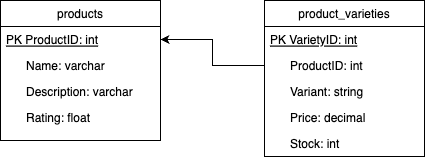

The diagram above was exported from draw.io. Its source (the exported page's mxGraphModel, read from the mxfile embedded in the PNG):
<mxGraphModel dx="954" dy="533" grid="1" gridSize="10" guides="1" tooltips="1" connect="1" arrows="1" fold="1" page="1" pageScale="1" pageWidth="827" pageHeight="1169" math="0" shadow="0">
  <root>
    <mxCell id="WIyWlLk6GJQsqaUBKTNV-0" />
    <mxCell id="WIyWlLk6GJQsqaUBKTNV-1" parent="WIyWlLk6GJQsqaUBKTNV-0" />
    <mxCell id="zkfFHV4jXpPFQw0GAbJ--17" value="products" style="swimlane;fontStyle=0;align=center;verticalAlign=top;childLayout=stackLayout;horizontal=1;startSize=26;horizontalStack=0;resizeParent=1;resizeLast=0;collapsible=1;marginBottom=0;rounded=0;shadow=0;strokeWidth=1;" parent="WIyWlLk6GJQsqaUBKTNV-1" vertex="1">
      <mxGeometry x="150" y="150" width="160" height="140" as="geometry">
        <mxRectangle x="550" y="140" width="160" height="26" as="alternateBounds" />
      </mxGeometry>
    </mxCell>
    <mxCell id="zkfFHV4jXpPFQw0GAbJ--18" value="PK ProductID: int" style="text;align=left;verticalAlign=top;spacingLeft=4;spacingRight=4;overflow=hidden;rotatable=0;points=[[0,0.5],[1,0.5]];portConstraint=eastwest;fontStyle=4" parent="zkfFHV4jXpPFQw0GAbJ--17" vertex="1">
      <mxGeometry y="26" width="160" height="26" as="geometry" />
    </mxCell>
    <mxCell id="zkfFHV4jXpPFQw0GAbJ--19" value="      Name: varchar" style="text;align=left;verticalAlign=top;spacingLeft=4;spacingRight=4;overflow=hidden;rotatable=0;points=[[0,0.5],[1,0.5]];portConstraint=eastwest;rounded=0;shadow=0;html=0;" parent="zkfFHV4jXpPFQw0GAbJ--17" vertex="1">
      <mxGeometry y="52" width="160" height="26" as="geometry" />
    </mxCell>
    <mxCell id="zkfFHV4jXpPFQw0GAbJ--20" value="      Description: varchar" style="text;align=left;verticalAlign=top;spacingLeft=4;spacingRight=4;overflow=hidden;rotatable=0;points=[[0,0.5],[1,0.5]];portConstraint=eastwest;rounded=0;shadow=0;html=0;" parent="zkfFHV4jXpPFQw0GAbJ--17" vertex="1">
      <mxGeometry y="78" width="160" height="26" as="geometry" />
    </mxCell>
    <mxCell id="zkfFHV4jXpPFQw0GAbJ--21" value="      Rating: float" style="text;align=left;verticalAlign=top;spacingLeft=4;spacingRight=4;overflow=hidden;rotatable=0;points=[[0,0.5],[1,0.5]];portConstraint=eastwest;rounded=0;shadow=0;html=0;" parent="zkfFHV4jXpPFQw0GAbJ--17" vertex="1">
      <mxGeometry y="104" width="160" height="26" as="geometry" />
    </mxCell>
    <mxCell id="7Ct767TRp96DMIh0IC9B-0" value="product_varieties" style="swimlane;fontStyle=0;align=center;verticalAlign=top;childLayout=stackLayout;horizontal=1;startSize=26;horizontalStack=0;resizeParent=1;resizeLast=0;collapsible=1;marginBottom=0;rounded=0;shadow=0;strokeWidth=1;" vertex="1" parent="WIyWlLk6GJQsqaUBKTNV-1">
      <mxGeometry x="414" y="150" width="160" height="156" as="geometry">
        <mxRectangle x="550" y="140" width="160" height="26" as="alternateBounds" />
      </mxGeometry>
    </mxCell>
    <mxCell id="7Ct767TRp96DMIh0IC9B-1" value="PK VarietyID: int" style="text;align=left;verticalAlign=top;spacingLeft=4;spacingRight=4;overflow=hidden;rotatable=0;points=[[0,0.5],[1,0.5]];portConstraint=eastwest;fontStyle=4" vertex="1" parent="7Ct767TRp96DMIh0IC9B-0">
      <mxGeometry y="26" width="160" height="26" as="geometry" />
    </mxCell>
    <mxCell id="7Ct767TRp96DMIh0IC9B-2" value="      ProductID: int" style="text;align=left;verticalAlign=top;spacingLeft=4;spacingRight=4;overflow=hidden;rotatable=0;points=[[0,0.5],[1,0.5]];portConstraint=eastwest;rounded=0;shadow=0;html=0;" vertex="1" parent="7Ct767TRp96DMIh0IC9B-0">
      <mxGeometry y="52" width="160" height="26" as="geometry" />
    </mxCell>
    <mxCell id="7Ct767TRp96DMIh0IC9B-3" value="      Variant: string" style="text;align=left;verticalAlign=top;spacingLeft=4;spacingRight=4;overflow=hidden;rotatable=0;points=[[0,0.5],[1,0.5]];portConstraint=eastwest;rounded=0;shadow=0;html=0;" vertex="1" parent="7Ct767TRp96DMIh0IC9B-0">
      <mxGeometry y="78" width="160" height="26" as="geometry" />
    </mxCell>
    <mxCell id="7Ct767TRp96DMIh0IC9B-4" value="      Price: decimal" style="text;align=left;verticalAlign=top;spacingLeft=4;spacingRight=4;overflow=hidden;rotatable=0;points=[[0,0.5],[1,0.5]];portConstraint=eastwest;rounded=0;shadow=0;html=0;" vertex="1" parent="7Ct767TRp96DMIh0IC9B-0">
      <mxGeometry y="104" width="160" height="26" as="geometry" />
    </mxCell>
    <mxCell id="7Ct767TRp96DMIh0IC9B-7" value="      Stock: int" style="text;align=left;verticalAlign=top;spacingLeft=4;spacingRight=4;overflow=hidden;rotatable=0;points=[[0,0.5],[1,0.5]];portConstraint=eastwest;rounded=0;shadow=0;html=0;" vertex="1" parent="7Ct767TRp96DMIh0IC9B-0">
      <mxGeometry y="130" width="160" height="26" as="geometry" />
    </mxCell>
    <mxCell id="7Ct767TRp96DMIh0IC9B-6" style="edgeStyle=orthogonalEdgeStyle;rounded=0;orthogonalLoop=1;jettySize=auto;html=1;exitX=0;exitY=0.5;exitDx=0;exitDy=0;entryX=1;entryY=0.5;entryDx=0;entryDy=0;" edge="1" parent="WIyWlLk6GJQsqaUBKTNV-1" source="7Ct767TRp96DMIh0IC9B-2" target="zkfFHV4jXpPFQw0GAbJ--18">
      <mxGeometry relative="1" as="geometry" />
    </mxCell>
  </root>
</mxGraphModel>